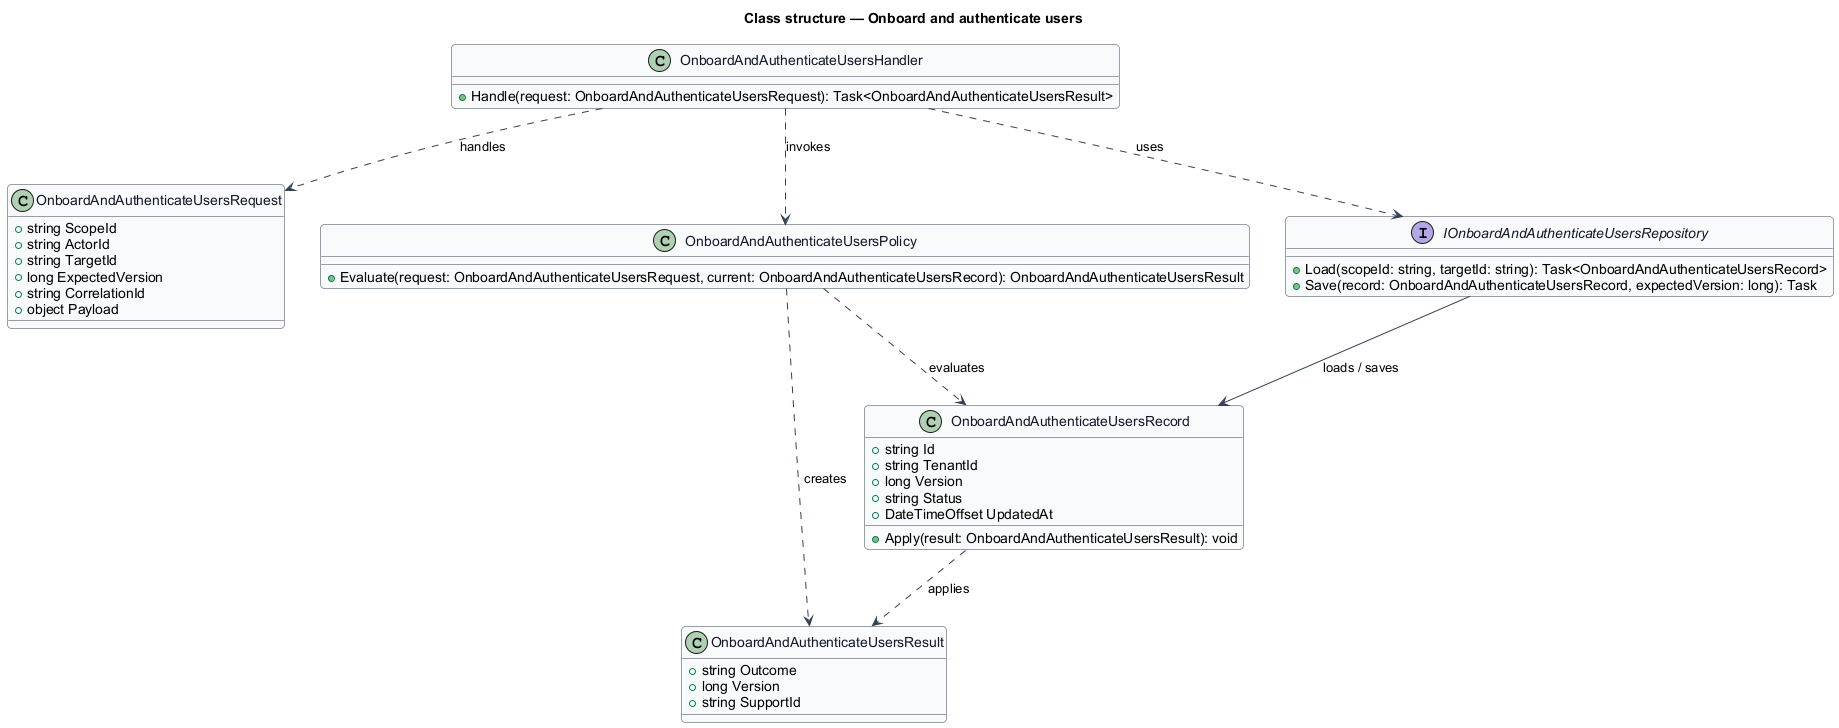

The diagram above was rendered by PlantUML. Its source (embedded in the PNG):
@startuml
skinparam backgroundColor #FFFFFF
skinparam shadowing false
skinparam roundcorner 8
skinparam defaultFontName Arial
skinparam ArrowColor #344054
skinparam class {
  BorderColor #344054
  FontColor #101828
  BackgroundColor #F9FAFB
}
title Class structure — Onboard and authenticate users

class OnboardAndAuthenticateUsersRequest {
  +string ScopeId
  +string ActorId
  +string TargetId
  +long ExpectedVersion
  +string CorrelationId
  +object Payload
}

class OnboardAndAuthenticateUsersResult {
  +string Outcome
  +long Version
  +string SupportId
}

class OnboardAndAuthenticateUsersRecord {
  +string Id
  +string TenantId
  +long Version
  +string Status
  +DateTimeOffset UpdatedAt
  +Apply(result: OnboardAndAuthenticateUsersResult): void
}

class OnboardAndAuthenticateUsersPolicy {
  +Evaluate(request: OnboardAndAuthenticateUsersRequest, current: OnboardAndAuthenticateUsersRecord): OnboardAndAuthenticateUsersResult
}

interface IOnboardAndAuthenticateUsersRepository {
  +Load(scopeId: string, targetId: string): Task<OnboardAndAuthenticateUsersRecord>
  +Save(record: OnboardAndAuthenticateUsersRecord, expectedVersion: long): Task
}

class OnboardAndAuthenticateUsersHandler {
  +Handle(request: OnboardAndAuthenticateUsersRequest): Task<OnboardAndAuthenticateUsersResult>
}

OnboardAndAuthenticateUsersHandler ..> OnboardAndAuthenticateUsersRequest : handles
OnboardAndAuthenticateUsersHandler ..> OnboardAndAuthenticateUsersPolicy : invokes
OnboardAndAuthenticateUsersHandler ..> IOnboardAndAuthenticateUsersRepository : uses
IOnboardAndAuthenticateUsersRepository --> OnboardAndAuthenticateUsersRecord : loads / saves
OnboardAndAuthenticateUsersPolicy ..> OnboardAndAuthenticateUsersRecord : evaluates
OnboardAndAuthenticateUsersPolicy ..> OnboardAndAuthenticateUsersResult : creates
OnboardAndAuthenticateUsersRecord ..> OnboardAndAuthenticateUsersResult : applies
@enduml